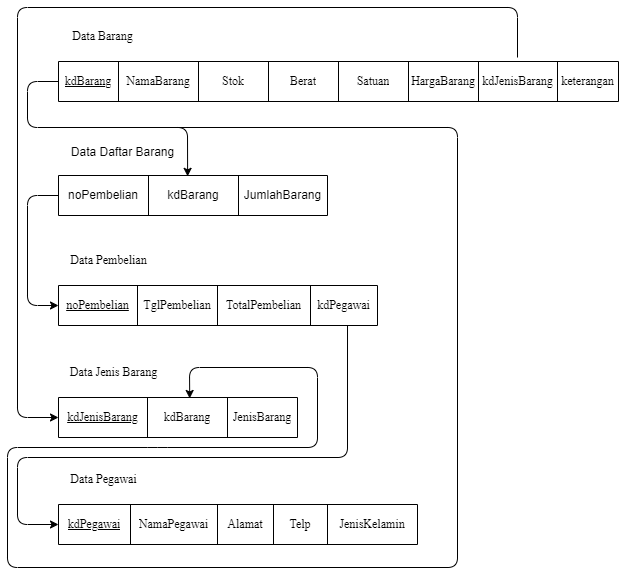

The diagram above was exported from draw.io. Its source (the exported page's mxGraphModel, read from the mxfile embedded in the PNG):
<mxGraphModel dx="1393" dy="804" grid="1" gridSize="10" guides="1" tooltips="1" connect="1" arrows="1" fold="1" page="1" pageScale="1" pageWidth="850" pageHeight="1100" math="0" shadow="0">
  <root>
    <mxCell id="0" />
    <mxCell id="1" parent="0" />
    <mxCell id="2" value="" style="shape=table;startSize=0;container=1;collapsible=0;childLayout=tableLayout;fontFamily=Times New Roman;" vertex="1" parent="1">
      <mxGeometry x="81" y="214" width="560" height="40" as="geometry" />
    </mxCell>
    <mxCell id="3" value="" style="shape=tableRow;horizontal=0;startSize=0;swimlaneHead=0;swimlaneBody=0;strokeColor=inherit;top=0;left=0;bottom=0;right=0;collapsible=0;dropTarget=0;fillColor=none;points=[[0,0.5],[1,0.5]];portConstraint=eastwest;fontFamily=Times New Roman;" vertex="1" parent="2">
      <mxGeometry width="560" height="40" as="geometry" />
    </mxCell>
    <mxCell id="4" value="&lt;font&gt;&lt;u&gt;kdBarang&lt;/u&gt;&lt;/font&gt;" style="shape=partialRectangle;html=1;whiteSpace=wrap;connectable=0;strokeColor=inherit;overflow=hidden;fillColor=none;top=0;left=0;bottom=0;right=0;pointerEvents=1;fontFamily=Times New Roman;" vertex="1" parent="3">
      <mxGeometry width="60" height="40" as="geometry">
        <mxRectangle width="60" height="40" as="alternateBounds" />
      </mxGeometry>
    </mxCell>
    <mxCell id="5" value="NamaBarang" style="shape=partialRectangle;html=1;whiteSpace=wrap;connectable=0;strokeColor=inherit;overflow=hidden;fillColor=none;top=0;left=0;bottom=0;right=0;pointerEvents=1;fontFamily=Times New Roman;" vertex="1" parent="3">
      <mxGeometry x="60" width="80" height="40" as="geometry">
        <mxRectangle width="80" height="40" as="alternateBounds" />
      </mxGeometry>
    </mxCell>
    <mxCell id="6" value="Stok" style="shape=partialRectangle;html=1;whiteSpace=wrap;connectable=0;strokeColor=inherit;overflow=hidden;fillColor=none;top=0;left=0;bottom=0;right=0;pointerEvents=1;fontFamily=Times New Roman;" vertex="1" parent="3">
      <mxGeometry x="140" width="70" height="40" as="geometry">
        <mxRectangle width="70" height="40" as="alternateBounds" />
      </mxGeometry>
    </mxCell>
    <mxCell id="7" value="Berat" style="shape=partialRectangle;html=1;whiteSpace=wrap;connectable=0;strokeColor=inherit;overflow=hidden;fillColor=none;top=0;left=0;bottom=0;right=0;pointerEvents=1;fontFamily=Times New Roman;" vertex="1" parent="3">
      <mxGeometry x="210" width="70" height="40" as="geometry">
        <mxRectangle width="70" height="40" as="alternateBounds" />
      </mxGeometry>
    </mxCell>
    <mxCell id="8" value="Satuan" style="shape=partialRectangle;html=1;whiteSpace=wrap;connectable=0;strokeColor=inherit;overflow=hidden;fillColor=none;top=0;left=0;bottom=0;right=0;pointerEvents=1;fontFamily=Times New Roman;" vertex="1" parent="3">
      <mxGeometry x="280" width="70" height="40" as="geometry">
        <mxRectangle width="70" height="40" as="alternateBounds" />
      </mxGeometry>
    </mxCell>
    <mxCell id="9" value="HargaBarang" style="shape=partialRectangle;html=1;whiteSpace=wrap;connectable=0;strokeColor=inherit;overflow=hidden;fillColor=none;top=0;left=0;bottom=0;right=0;pointerEvents=1;fontFamily=Times New Roman;" vertex="1" parent="3">
      <mxGeometry x="350" width="70" height="40" as="geometry">
        <mxRectangle width="70" height="40" as="alternateBounds" />
      </mxGeometry>
    </mxCell>
    <mxCell id="10" value="kdJenisBarang" style="shape=partialRectangle;html=1;whiteSpace=wrap;connectable=0;strokeColor=inherit;overflow=hidden;fillColor=none;top=0;left=0;bottom=0;right=0;pointerEvents=1;fontFamily=Times New Roman;" vertex="1" parent="3">
      <mxGeometry x="420" width="79" height="40" as="geometry">
        <mxRectangle width="79" height="40" as="alternateBounds" />
      </mxGeometry>
    </mxCell>
    <mxCell id="11" value="keterangan" style="shape=partialRectangle;html=1;whiteSpace=wrap;connectable=0;strokeColor=inherit;overflow=hidden;fillColor=none;top=0;left=0;bottom=0;right=0;pointerEvents=1;fontFamily=Times New Roman;" vertex="1" parent="3">
      <mxGeometry x="499" width="61" height="40" as="geometry">
        <mxRectangle width="61" height="40" as="alternateBounds" />
      </mxGeometry>
    </mxCell>
    <mxCell id="12" value="&lt;font&gt;Data Barang&lt;/font&gt;" style="text;html=1;align=center;verticalAlign=middle;resizable=0;points=[];autosize=1;strokeColor=none;fillColor=none;fontFamily=Times New Roman;" vertex="1" parent="1">
      <mxGeometry x="85" y="174" width="80" height="30" as="geometry" />
    </mxCell>
    <mxCell id="13" value="" style="shape=table;startSize=0;container=1;collapsible=0;childLayout=tableLayout;fontFamily=Times New Roman;" vertex="1" parent="1">
      <mxGeometry x="81" y="438" width="319" height="40" as="geometry" />
    </mxCell>
    <mxCell id="14" value="" style="shape=tableRow;horizontal=0;startSize=0;swimlaneHead=0;swimlaneBody=0;strokeColor=inherit;top=0;left=0;bottom=0;right=0;collapsible=0;dropTarget=0;fillColor=none;points=[[0,0.5],[1,0.5]];portConstraint=eastwest;fontFamily=Times New Roman;" vertex="1" parent="13">
      <mxGeometry width="319" height="40" as="geometry" />
    </mxCell>
    <mxCell id="15" value="&lt;u&gt;noPembelian&lt;/u&gt;" style="shape=partialRectangle;html=1;whiteSpace=wrap;connectable=0;strokeColor=inherit;overflow=hidden;fillColor=none;top=0;left=0;bottom=0;right=0;pointerEvents=1;fontFamily=Times New Roman;" vertex="1" parent="14">
      <mxGeometry width="79" height="40" as="geometry">
        <mxRectangle width="79" height="40" as="alternateBounds" />
      </mxGeometry>
    </mxCell>
    <mxCell id="16" value="TglPembelian" style="shape=partialRectangle;html=1;whiteSpace=wrap;connectable=0;strokeColor=inherit;overflow=hidden;fillColor=none;top=0;left=0;bottom=0;right=0;pointerEvents=1;fontFamily=Times New Roman;" vertex="1" parent="14">
      <mxGeometry x="79" width="80" height="40" as="geometry">
        <mxRectangle width="80" height="40" as="alternateBounds" />
      </mxGeometry>
    </mxCell>
    <mxCell id="17" value="TotalPembelian" style="shape=partialRectangle;html=1;whiteSpace=wrap;connectable=0;strokeColor=inherit;overflow=hidden;fillColor=none;top=0;left=0;bottom=0;right=0;pointerEvents=1;fontFamily=Times New Roman;" vertex="1" parent="14">
      <mxGeometry x="159" width="93" height="40" as="geometry">
        <mxRectangle width="93" height="40" as="alternateBounds" />
      </mxGeometry>
    </mxCell>
    <mxCell id="18" value="kdPegawai" style="shape=partialRectangle;html=1;whiteSpace=wrap;connectable=0;strokeColor=inherit;overflow=hidden;fillColor=none;top=0;left=0;bottom=0;right=0;pointerEvents=1;fontFamily=Times New Roman;" vertex="1" parent="14">
      <mxGeometry x="252" width="67" height="40" as="geometry">
        <mxRectangle width="67" height="40" as="alternateBounds" />
      </mxGeometry>
    </mxCell>
    <mxCell id="21" value="&lt;font&gt;Data Pembelian&lt;/font&gt;" style="text;html=1;align=center;verticalAlign=middle;resizable=0;points=[];autosize=1;strokeColor=none;fillColor=none;fontFamily=Times New Roman;" vertex="1" parent="1">
      <mxGeometry x="81" y="398" width="100" height="30" as="geometry" />
    </mxCell>
    <mxCell id="22" value="&lt;font&gt;Data Jenis Barang&lt;/font&gt;" style="text;html=1;align=center;verticalAlign=middle;resizable=0;points=[];autosize=1;strokeColor=none;fillColor=none;fontFamily=Times New Roman;" vertex="1" parent="1">
      <mxGeometry x="81" y="510" width="110" height="30" as="geometry" />
    </mxCell>
    <mxCell id="23" value="" style="shape=table;startSize=0;container=1;collapsible=0;childLayout=tableLayout;fontFamily=Times New Roman;" vertex="1" parent="1">
      <mxGeometry x="81" y="550" width="239" height="40" as="geometry" />
    </mxCell>
    <mxCell id="24" value="" style="shape=tableRow;horizontal=0;startSize=0;swimlaneHead=0;swimlaneBody=0;strokeColor=inherit;top=0;left=0;bottom=0;right=0;collapsible=0;dropTarget=0;fillColor=none;points=[[0,0.5],[1,0.5]];portConstraint=eastwest;fontFamily=Times New Roman;" vertex="1" parent="23">
      <mxGeometry width="239" height="40" as="geometry" />
    </mxCell>
    <mxCell id="25" value="&lt;u&gt;kdJenisBarang&lt;/u&gt;" style="shape=partialRectangle;html=1;whiteSpace=wrap;connectable=0;strokeColor=inherit;overflow=hidden;fillColor=none;top=0;left=0;bottom=0;right=0;pointerEvents=1;fontFamily=Times New Roman;" vertex="1" parent="24">
      <mxGeometry width="89" height="40" as="geometry">
        <mxRectangle width="89" height="40" as="alternateBounds" />
      </mxGeometry>
    </mxCell>
    <mxCell id="26" value="kdBarang" style="shape=partialRectangle;html=1;whiteSpace=wrap;connectable=0;strokeColor=inherit;overflow=hidden;fillColor=none;top=0;left=0;bottom=0;right=0;pointerEvents=1;fontFamily=Times New Roman;" vertex="1" parent="24">
      <mxGeometry x="89" width="80" height="40" as="geometry">
        <mxRectangle width="80" height="40" as="alternateBounds" />
      </mxGeometry>
    </mxCell>
    <mxCell id="27" value="JenisBarang" style="shape=partialRectangle;html=1;whiteSpace=wrap;connectable=0;strokeColor=inherit;overflow=hidden;fillColor=none;top=0;left=0;bottom=0;right=0;pointerEvents=1;fontFamily=Times New Roman;" vertex="1" parent="24">
      <mxGeometry x="169" width="70" height="40" as="geometry">
        <mxRectangle width="70" height="40" as="alternateBounds" />
      </mxGeometry>
    </mxCell>
    <mxCell id="28" value="&lt;font&gt;Data Pegawai&lt;/font&gt;" style="text;html=1;align=center;verticalAlign=middle;resizable=0;points=[];autosize=1;strokeColor=none;fillColor=none;fontFamily=Times New Roman;" vertex="1" parent="1">
      <mxGeometry x="81" y="617" width="90" height="30" as="geometry" />
    </mxCell>
    <mxCell id="29" value="" style="shape=table;startSize=0;container=1;collapsible=0;childLayout=tableLayout;fontFamily=Times New Roman;" vertex="1" parent="1">
      <mxGeometry x="81" y="657" width="359" height="40" as="geometry" />
    </mxCell>
    <mxCell id="30" value="" style="shape=tableRow;horizontal=0;startSize=0;swimlaneHead=0;swimlaneBody=0;strokeColor=inherit;top=0;left=0;bottom=0;right=0;collapsible=0;dropTarget=0;fillColor=none;points=[[0,0.5],[1,0.5]];portConstraint=eastwest;fontFamily=Times New Roman;" vertex="1" parent="29">
      <mxGeometry width="359" height="40" as="geometry" />
    </mxCell>
    <mxCell id="31" value="&lt;u&gt;kdPegawai&lt;/u&gt;" style="shape=partialRectangle;html=1;whiteSpace=wrap;connectable=0;strokeColor=inherit;overflow=hidden;fillColor=none;top=0;left=0;bottom=0;right=0;pointerEvents=1;fontFamily=Times New Roman;" vertex="1" parent="30">
      <mxGeometry width="72" height="40" as="geometry">
        <mxRectangle width="72" height="40" as="alternateBounds" />
      </mxGeometry>
    </mxCell>
    <mxCell id="32" value="NamaPegawai" style="shape=partialRectangle;html=1;whiteSpace=wrap;connectable=0;strokeColor=inherit;overflow=hidden;fillColor=none;top=0;left=0;bottom=0;right=0;pointerEvents=1;fontFamily=Times New Roman;" vertex="1" parent="30">
      <mxGeometry x="72" width="87" height="40" as="geometry">
        <mxRectangle width="87" height="40" as="alternateBounds" />
      </mxGeometry>
    </mxCell>
    <mxCell id="33" value="Alamat" style="shape=partialRectangle;html=1;whiteSpace=wrap;connectable=0;strokeColor=inherit;overflow=hidden;fillColor=none;top=0;left=0;bottom=0;right=0;pointerEvents=1;fontFamily=Times New Roman;" vertex="1" parent="30">
      <mxGeometry x="159" width="56" height="40" as="geometry">
        <mxRectangle width="56" height="40" as="alternateBounds" />
      </mxGeometry>
    </mxCell>
    <mxCell id="34" value="Telp" style="shape=partialRectangle;html=1;whiteSpace=wrap;connectable=0;strokeColor=inherit;overflow=hidden;fillColor=none;top=0;left=0;bottom=0;right=0;pointerEvents=1;fontFamily=Times New Roman;" vertex="1" parent="30">
      <mxGeometry x="215" width="54" height="40" as="geometry">
        <mxRectangle width="54" height="40" as="alternateBounds" />
      </mxGeometry>
    </mxCell>
    <mxCell id="35" value="JenisKelamin" style="shape=partialRectangle;html=1;whiteSpace=wrap;connectable=0;strokeColor=inherit;overflow=hidden;fillColor=none;top=0;left=0;bottom=0;right=0;pointerEvents=1;fontFamily=Times New Roman;" vertex="1" parent="30">
      <mxGeometry x="269" width="90" height="40" as="geometry">
        <mxRectangle width="90" height="40" as="alternateBounds" />
      </mxGeometry>
    </mxCell>
    <mxCell id="41" value="" style="shape=table;startSize=0;container=1;collapsible=0;childLayout=tableLayout;" vertex="1" parent="1">
      <mxGeometry x="81" y="328" width="269" height="40" as="geometry" />
    </mxCell>
    <mxCell id="42" value="" style="shape=tableRow;horizontal=0;startSize=0;swimlaneHead=0;swimlaneBody=0;top=0;left=0;bottom=0;right=0;collapsible=0;dropTarget=0;fillColor=none;points=[[0,0.5],[1,0.5]];portConstraint=eastwest;" vertex="1" parent="41">
      <mxGeometry width="269" height="40" as="geometry" />
    </mxCell>
    <mxCell id="55" value="noPembelian" style="shape=partialRectangle;html=1;whiteSpace=wrap;connectable=0;overflow=hidden;fillColor=none;top=0;left=0;bottom=0;right=0;pointerEvents=1;" vertex="1" parent="42">
      <mxGeometry width="90" height="40" as="geometry">
        <mxRectangle width="90" height="40" as="alternateBounds" />
      </mxGeometry>
    </mxCell>
    <mxCell id="54" value="kdBarang" style="shape=partialRectangle;html=1;whiteSpace=wrap;connectable=0;overflow=hidden;fillColor=none;top=0;left=0;bottom=0;right=0;pointerEvents=1;" vertex="1" parent="42">
      <mxGeometry x="90" width="90" height="40" as="geometry">
        <mxRectangle width="90" height="40" as="alternateBounds" />
      </mxGeometry>
    </mxCell>
    <mxCell id="44" value="JumlahBarang" style="shape=partialRectangle;html=1;whiteSpace=wrap;connectable=0;overflow=hidden;fillColor=none;top=0;left=0;bottom=0;right=0;pointerEvents=1;" vertex="1" parent="42">
      <mxGeometry x="180" width="89" height="40" as="geometry">
        <mxRectangle width="89" height="40" as="alternateBounds" />
      </mxGeometry>
    </mxCell>
    <mxCell id="45" value="Data Daftar Barang" style="text;strokeColor=none;align=center;fillColor=none;html=1;verticalAlign=middle;whiteSpace=wrap;rounded=0;" vertex="1" parent="1">
      <mxGeometry x="81" y="290" width="129" height="30" as="geometry" />
    </mxCell>
    <mxCell id="57" value="" style="endArrow=classic;html=1;entryX=0;entryY=0.5;entryDx=0;entryDy=0;" edge="1" parent="1" target="24">
      <mxGeometry width="50" height="50" relative="1" as="geometry">
        <mxPoint x="540" y="210" as="sourcePoint" />
        <mxPoint x="560" y="410" as="targetPoint" />
        <Array as="points">
          <mxPoint x="540" y="160" />
          <mxPoint x="40" y="160" />
          <mxPoint x="40" y="570" />
        </Array>
      </mxGeometry>
    </mxCell>
    <mxCell id="58" value="" style="endArrow=classic;html=1;exitX=0;exitY=0.5;exitDx=0;exitDy=0;entryX=0.48;entryY=0.021;entryDx=0;entryDy=0;entryPerimeter=0;" edge="1" parent="1" source="3" target="42">
      <mxGeometry width="50" height="50" relative="1" as="geometry">
        <mxPoint x="500" y="360" as="sourcePoint" />
        <mxPoint x="550" y="310" as="targetPoint" />
        <Array as="points">
          <mxPoint x="50" y="234" />
          <mxPoint x="50" y="280" />
          <mxPoint x="210" y="280" />
        </Array>
      </mxGeometry>
    </mxCell>
    <mxCell id="59" value="" style="endArrow=classic;html=1;entryX=0;entryY=0.5;entryDx=0;entryDy=0;exitX=0;exitY=0.5;exitDx=0;exitDy=0;" edge="1" parent="1" source="41" target="14">
      <mxGeometry width="50" height="50" relative="1" as="geometry">
        <mxPoint x="60" y="380" as="sourcePoint" />
        <mxPoint x="70" y="460" as="targetPoint" />
        <Array as="points">
          <mxPoint x="50" y="348" />
          <mxPoint x="50" y="458" />
        </Array>
      </mxGeometry>
    </mxCell>
    <mxCell id="60" value="" style="endArrow=classic;html=1;entryX=0;entryY=0.5;entryDx=0;entryDy=0;exitX=0.906;exitY=0.991;exitDx=0;exitDy=0;exitPerimeter=0;" edge="1" parent="1" source="14" target="30">
      <mxGeometry width="50" height="50" relative="1" as="geometry">
        <mxPoint x="380" y="490" as="sourcePoint" />
        <mxPoint x="80" y="670" as="targetPoint" />
        <Array as="points">
          <mxPoint x="370" y="610" />
          <mxPoint x="40" y="610" />
          <mxPoint x="40" y="677" />
        </Array>
      </mxGeometry>
    </mxCell>
    <mxCell id="61" value="" style="endArrow=classic;html=1;entryX=0.549;entryY=0.024;entryDx=0;entryDy=0;entryPerimeter=0;" edge="1" parent="1" target="24">
      <mxGeometry width="50" height="50" relative="1" as="geometry">
        <mxPoint x="160" y="280" as="sourcePoint" />
        <mxPoint x="210" y="520" as="targetPoint" />
        <Array as="points">
          <mxPoint x="480" y="280" />
          <mxPoint x="480" y="720" />
          <mxPoint x="30" y="720" />
          <mxPoint x="30" y="600" />
          <mxPoint x="180" y="600" />
          <mxPoint x="340" y="600" />
          <mxPoint x="340" y="520" />
          <mxPoint x="212" y="520" />
        </Array>
      </mxGeometry>
    </mxCell>
  </root>
</mxGraphModel>